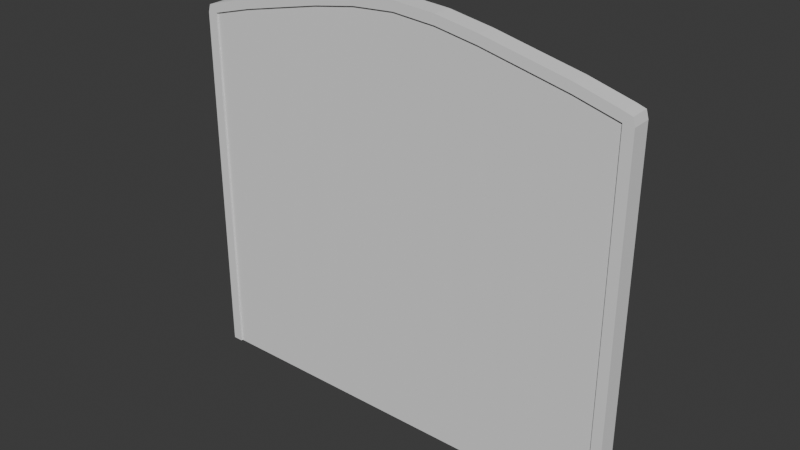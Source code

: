 # Source: DoubleDoor.blend  (saved by Blender 4.5.90; exported with 4.5.12 LTS)
import bpy
from mathutils import Matrix  # noqa: F401  (used for matrix-valued properties, if any)

bpy.ops.wm.read_factory_settings(use_empty=True)
scene = bpy.context.scene
scene.name = 'Scene'

# ---- collections
col_collection = bpy.data.collections.new('Collection'); scene.collection.children.link(col_collection)

# ---- world
world_world = bpy.data.worlds.new('World'); scene.world = world_world
world_world.use_nodes = True; world_world.node_tree.nodes.clear()
_N = world_world.node_tree.nodes; _L = world_world.node_tree.links
n0 = _N.new('ShaderNodeOutputWorld'); n0.name = 'World Output'; n0.location = (200, 100)
n1 = _N.new('ShaderNodeBackground'); n1.name = 'Background'; n1.location = (-200, 100)
n1.inputs[0].default_value = (0.05088, 0.05088, 0.05088, 1.0)
_L.new(n1.outputs[0], n0.inputs[0])
n0.is_active_output = True
world_world.color = (0.05088, 0.05088, 0.05088)
world_world.sun_shadow_jitter_overblur = 0.0

# ---- meshes
me_cube = bpy.data.meshes.new('Cube')
me_cube.from_pydata([(0.0, -0.04266, -0.00387), (0.0004392, -0.039, 2.576), (0.0, 0.0423, -0.00387), (0.0004332, 0.0459, 2.576), (1.372, -0.04266, -0.00387), (1.372, -0.04266, 2.314), (1.372, 0.0423, -0.00387), (1.372, 0.0423, 2.316), (1.098, 0.0423, -0.00387), (0.8232, 0.0423, -0.00387), (0.5488, 0.0423, -0.00387), (0.2744, 0.0423, -0.00387), (0.2748, 0.04533, 2.556), (0.549, 0.04406, 2.508), (0.8233, 0.04281, 2.449), (1.098, 0.0423, 2.389), (0.2744, -0.04266, -0.00387), (0.5488, -0.04266, -0.00387), (0.8232, -0.04266, -0.00387), (1.098, -0.04266, -0.00387), (1.098, -0.04266, 2.388), (0.8233, -0.04213, 2.449), (0.549, -0.04086, 2.509), (0.2748, -0.03958, 2.556)], [], [(0, 1, 3, 2), (8, 15, 7, 6), (6, 7, 5, 4), (16, 23, 1, 0), (8, 6, 4, 19), (12, 3, 1, 23), (7, 15, 20, 5), (15, 14, 21, 20), (14, 13, 22, 21), (13, 12, 23, 22), (2, 11, 16, 0), (11, 10, 17, 16), (10, 9, 18, 17), (9, 8, 19, 18), (4, 5, 20, 19), (19, 20, 21, 18), (18, 21, 22, 17), (17, 22, 23, 16), (2, 3, 12, 11), (11, 12, 13, 10), (10, 13, 14, 9), (9, 14, 15, 8)])
_uv = me_cube.uv_layers.new(name='UVMap')
_uv.uv.foreach_set('vector', [0.375, 0.0, 0.625, 0.0, 0.625, 0.25, 0.375, 0.25, 0.375, 0.45, 0.625, 0.45, 0.625, 0.5, 0.375, 0.5, 0.375, 0.5, 0.625, 0.5, 0.625, 0.75, 0.375, 0.75, 0.375, 0.95, 0.625, 0.95, 0.625, 1.0, 0.375, 1.0, 0.325, 0.5, 0.375, 0.5, 0.375, 0.75, 0.325, 0.75, 0.825, 0.5, 0.875, 0.5, 0.875, 0.75, 0.825, 0.75, 0.625, 0.5, 0.675, 0.5, 0.675, 0.75, 0.625, 0.75, 0.675, 0.5, 0.725, 0.5, 0.725, 0.75, 0.675, 0.75, 0.725, 0.5, 0.775, 0.5, 0.775, 0.75, 0.725, 0.75, 0.775, 0.5, 0.825, 0.5, 0.825, 0.75, 0.775, 0.75, 0.125, 0.5, 0.175, 0.5, 0.175, 0.75, 0.125, 0.75, 0.175, 0.5, 0.225, 0.5, 0.225, 0.75, 0.175, 0.75, 0.225, 0.5, 0.275, 0.5, 0.275, 0.75, 0.225, 0.75, 0.275, 0.5, 0.325, 0.5, 0.325, 0.75, 0.275, 0.75, 0.375, 0.75, 0.625, 0.75, 0.625, 0.8, 0.375, 0.8, 0.375, 0.8, 0.625, 0.8, 0.625, 0.85, 0.375, 0.85, 0.375, 0.85, 0.625, 0.85, 0.625, 0.9, 0.375, 0.9, 0.375, 0.9, 0.625, 0.9, 0.625, 0.95, 0.375, 0.95, 0.375, 0.25, 0.625, 0.25, 0.625, 0.3, 0.375, 0.3, 0.375, 0.3, 0.625, 0.3, 0.625, 0.35, 0.375, 0.35, 0.375, 0.35, 0.625, 0.35, 0.625, 0.4, 0.375, 0.4, 0.375, 0.4, 0.625, 0.4, 0.625, 0.45, 0.375, 0.45])
me_cube.update()
me_cube_001 = bpy.data.meshes.new('Cube.001')
me_cube_001.from_pydata([(1.372, -0.05254, -0.00387), (1.372, -0.05254, 2.374), (1.372, 0.05218, -0.00387), (1.372, 0.05218, 2.376), (1.438, -0.05254, -0.00387), (1.424, -0.05254, 2.357), (1.438, 0.05218, -0.00387), (1.424, 0.05218, 2.359), (1.372, -0.05254, 2.314), (1.372, 0.05218, 2.316), (1.438, 0.05218, 2.31), (1.438, -0.05254, 2.307), (0.0004318, -0.04885, 2.638), (0.0004273, -0.04889, 2.576), (0.0004242, 0.05581, 2.637), (0.00042, 0.05578, 2.576), (0.2748, -0.04943, 2.618), (0.5491, -0.0507, 2.571), (0.8234, -0.05198, 2.511), (1.098, -0.05254, 2.451), (0.2748, -0.04947, 2.556), (0.5491, -0.05075, 2.509), (0.8234, -0.05201, 2.449), (1.098, -0.05254, 2.388), (1.098, 0.05218, 2.451), (0.8234, 0.05273, 2.511), (0.5491, 0.05399, 2.571), (0.2748, 0.05525, 2.618), (1.098, 0.05218, 2.389), (0.8234, 0.0527, 2.449), (0.5491, 0.05395, 2.509), (0.2748, 0.05521, 2.556)], [], [(9, 3, 7, 10), (10, 7, 5, 11), (11, 5, 1, 8), (2, 6, 4, 0), (7, 3, 1, 5), (4, 11, 8, 0), (6, 10, 11, 4), (2, 9, 10, 6), (0, 8, 9, 2), (16, 27, 14, 12), (27, 31, 15, 14), (20, 16, 12, 13), (31, 20, 13, 15), (9, 8, 23, 28), (28, 23, 22, 29), (29, 22, 21, 30), (30, 21, 20, 31), (8, 1, 19, 23), (23, 19, 18, 22), (22, 18, 17, 21), (21, 17, 16, 20), (3, 9, 28, 24), (24, 28, 29, 25), (25, 29, 30, 26), (26, 30, 31, 27), (1, 3, 24, 19), (19, 24, 25, 18), (18, 25, 26, 17), (17, 26, 27, 16)])
_uv = me_cube_001.uv_layers.new(name='UVMap')
_uv.uv.foreach_set('vector', [0.6187, 0.25, 0.625, 0.25, 0.625, 0.5, 0.6187, 0.5, 0.6187, 0.5, 0.625, 0.5, 0.625, 0.75, 0.6187, 0.75, 0.6187, 0.75, 0.625, 0.75, 0.625, 1.0, 0.6187, 1.0, 0.125, 0.5, 0.375, 0.5, 0.375, 0.75, 0.125, 0.75, 0.625, 0.5, 0.875, 0.5, 0.875, 0.75, 0.625, 0.75, 0.375, 0.75, 0.6187, 0.75, 0.6187, 1.0, 0.375, 1.0, 0.375, 0.5, 0.6187, 0.5, 0.6187, 0.75, 0.375, 0.75, 0.375, 0.25, 0.6187, 0.25, 0.6187, 0.5, 0.375, 0.5, 0.375, 0.0, 0.6187, 0.0, 0.6187, 0.25, 0.375, 0.25, 0.875, 0.75, 0.875, 0.5, 0.875, 0.5, 0.875, 0.75, 0.625, 0.25, 0.6187, 0.25, 0.6187, 0.25, 0.625, 0.25, 0.6187, 1.0, 0.625, 1.0, 0.625, 1.0, 0.6187, 1.0, 0.6187, 0.25, 0.6187, 0.0, 0.6187, 0.0, 0.6187, 0.25, 0.6187, 0.25, 0.6187, 0.0, 0.6187, 0.0, 0.6187, 0.25, 0.6187, 0.25, 0.6187, 0.0, 0.6187, 0.0, 0.6187, 0.25, 0.6187, 0.25, 0.6187, 0.0, 0.6187, 0.0, 0.6187, 0.25, 0.6187, 0.25, 0.6187, 0.0, 0.6187, 0.0, 0.6187, 0.25, 0.6187, 1.0, 0.625, 1.0, 0.625, 1.0, 0.6187, 1.0, 0.6187, 1.0, 0.625, 1.0, 0.625, 1.0, 0.6187, 1.0, 0.6187, 1.0, 0.625, 1.0, 0.625, 1.0, 0.6187, 1.0, 0.6187, 1.0, 0.625, 1.0, 0.625, 1.0, 0.6187, 1.0, 0.625, 0.25, 0.6187, 0.25, 0.6187, 0.25, 0.625, 0.25, 0.625, 0.25, 0.6187, 0.25, 0.6187, 0.25, 0.625, 0.25, 0.625, 0.25, 0.6187, 0.25, 0.6187, 0.25, 0.625, 0.25, 0.625, 0.25, 0.6187, 0.25, 0.6187, 0.25, 0.625, 0.25, 0.875, 0.75, 0.875, 0.5, 0.875, 0.5, 0.875, 0.75, 0.875, 0.75, 0.875, 0.5, 0.875, 0.5, 0.875, 0.75, 0.875, 0.75, 0.875, 0.5, 0.875, 0.5, 0.875, 0.75, 0.875, 0.75, 0.875, 0.5, 0.875, 0.5, 0.875, 0.75])
me_cube_001.update()

# ---- objects
ob_door = bpy.data.objects.new('Door', me_cube)
ob_doorframe = bpy.data.objects.new('Doorframe', me_cube_001)

# ---- transforms, parenting, visibility, modifiers, constraints
ob_door.location = (0.0, 0.0, 0.0)
ob_door.scale = (1.0, 1.182, 1.0)
_m = ob_door.modifiers.new('Mirror', 'MIRROR')
ob_doorframe.location = (0.0, 0.0, 0.0)
ob_doorframe.scale = (1.0, 1.182, 1.0)
_m = ob_doorframe.modifiers.new('Mirror', 'MIRROR')

# ---- collection membership
col_collection.objects.link(ob_door)
col_collection.objects.link(ob_doorframe)

# ---- scene / render settings (as saved in the file)
scene.frame_start = 1; scene.frame_end = 250; scene.frame_set(1)
scene.render.engine = 'BLENDER_EEVEE_NEXT'
bpy.context.view_layer.update()

# ---- added for rendering (the .blend has no active camera and no usable light): camera, sun
cam_auto = bpy.data.cameras.new('AutoCamera')
cam_auto.lens = 50.0
cam_auto.sensor_width = 36.0
cam_auto.clip_end = 1000.0
ob_auto_camera = bpy.data.objects.new('AutoCamera', cam_auto)
scene.collection.objects.link(ob_auto_camera)
ob_auto_camera.location = (3.61426, -4.33517, 4.20829)
ob_auto_camera.rotation_euler = (1.09748, -7.21219e-08, 0.694738)
scene.camera = ob_auto_camera
light_auto_sun = bpy.data.lights.new('AutoSun', 'SUN')
light_auto_sun.energy = 3.0
light_auto_sun.angle = 0.0523599
ob_auto_sun = bpy.data.objects.new('AutoSun', light_auto_sun)
scene.collection.objects.link(ob_auto_sun)
ob_auto_sun.rotation_euler = (0.872665, 0.174533, 0.523599)
bpy.context.view_layer.update()
